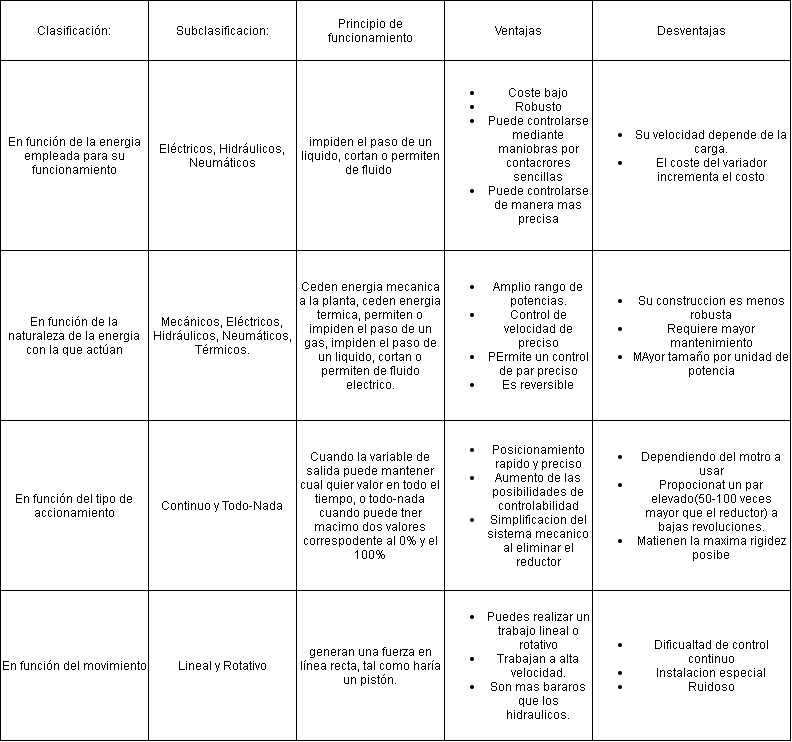

The diagram above was exported from draw.io. Its source (the exported page's mxGraphModel, read from the mxfile embedded in the PNG):
<mxGraphModel dx="1218" dy="229" grid="1" gridSize="10" guides="1" tooltips="1" connect="1" arrows="1" fold="1" page="1" pageScale="1" pageWidth="827" pageHeight="1169" math="0" shadow="0">
  <root>
    <mxCell id="0" />
    <mxCell id="1" parent="0" />
    <mxCell id="2" value="" style="shape=table;html=1;whiteSpace=wrap;startSize=0;container=1;collapsible=0;childLayout=tableLayout;" parent="1" vertex="1">
      <mxGeometry x="-40" y="140" width="790.0000000000005" height="740" as="geometry" />
    </mxCell>
    <mxCell id="25" style="shape=partialRectangle;html=1;whiteSpace=wrap;collapsible=0;dropTarget=0;pointerEvents=0;fillColor=none;top=0;left=0;bottom=0;right=0;points=[[0,0.5],[1,0.5]];portConstraint=eastwest;" parent="2" vertex="1">
      <mxGeometry width="790.0000000000005" height="60" as="geometry" />
    </mxCell>
    <mxCell id="26" value="Clasificación:" style="shape=partialRectangle;html=1;whiteSpace=wrap;connectable=0;fillColor=none;top=0;left=0;bottom=0;right=0;overflow=hidden;" parent="25" vertex="1">
      <mxGeometry width="148" height="60" as="geometry" />
    </mxCell>
    <mxCell id="27" value="Subclasificacion:" style="shape=partialRectangle;html=1;whiteSpace=wrap;connectable=0;fillColor=none;top=0;left=0;bottom=0;right=0;overflow=hidden;" parent="25" vertex="1">
      <mxGeometry x="148" width="148" height="60" as="geometry" />
    </mxCell>
    <mxCell id="28" value="Principio de funcionamiento" style="shape=partialRectangle;html=1;whiteSpace=wrap;connectable=0;fillColor=none;top=0;left=0;bottom=0;right=0;overflow=hidden;" parent="25" vertex="1">
      <mxGeometry x="296" width="148" height="60" as="geometry" />
    </mxCell>
    <mxCell id="30" value="Ventajas" style="shape=partialRectangle;html=1;whiteSpace=wrap;connectable=0;fillColor=none;top=0;left=0;bottom=0;right=0;overflow=hidden;" parent="25" vertex="1">
      <mxGeometry x="444" width="148" height="60" as="geometry" />
    </mxCell>
    <mxCell id="29" value="Desventajas" style="shape=partialRectangle;html=1;whiteSpace=wrap;connectable=0;fillColor=none;top=0;left=0;bottom=0;right=0;overflow=hidden;" parent="25" vertex="1">
      <mxGeometry x="592" width="198" height="60" as="geometry" />
    </mxCell>
    <mxCell id="40" style="shape=partialRectangle;html=1;whiteSpace=wrap;collapsible=0;dropTarget=0;pointerEvents=0;fillColor=none;top=0;left=0;bottom=0;right=0;points=[[0,0.5],[1,0.5]];portConstraint=eastwest;" parent="2" vertex="1">
      <mxGeometry y="60" width="790.0000000000005" height="190" as="geometry" />
    </mxCell>
    <mxCell id="41" value="En función de la energia empleada para su funcionamiento" style="shape=partialRectangle;html=1;whiteSpace=wrap;connectable=0;fillColor=none;top=0;left=0;bottom=0;right=0;overflow=hidden;" parent="40" vertex="1">
      <mxGeometry width="148" height="190" as="geometry" />
    </mxCell>
    <mxCell id="42" value="Eléctricos, Hidráulicos, Neumáticos" style="shape=partialRectangle;html=1;whiteSpace=wrap;connectable=0;fillColor=none;top=0;left=0;bottom=0;right=0;overflow=hidden;" parent="40" vertex="1">
      <mxGeometry x="148" width="148" height="190" as="geometry" />
    </mxCell>
    <mxCell id="43" value="&lt;span&gt;impiden el paso de un liquido, cortan o permiten de fluido&amp;nbsp;&lt;/span&gt;" style="shape=partialRectangle;html=1;whiteSpace=wrap;connectable=0;fillColor=none;top=0;left=0;bottom=0;right=0;overflow=hidden;" parent="40" vertex="1">
      <mxGeometry x="296" width="148" height="190" as="geometry" />
    </mxCell>
    <mxCell id="44" value="&lt;ul&gt;&lt;li&gt;Coste bajo&lt;/li&gt;&lt;li&gt;Robusto&lt;/li&gt;&lt;li&gt;Puede controlarse mediante maniobras por contacrores sencillas&lt;/li&gt;&lt;li&gt;Puede controlarse de manera mas precisa&lt;/li&gt;&lt;/ul&gt;" style="shape=partialRectangle;html=1;whiteSpace=wrap;connectable=0;fillColor=none;top=0;left=0;bottom=0;right=0;overflow=hidden;" parent="40" vertex="1">
      <mxGeometry x="444" width="148" height="190" as="geometry" />
    </mxCell>
    <mxCell id="45" value="&lt;ul&gt;&lt;li&gt;Su velocidad depende de la carga.&lt;/li&gt;&lt;li&gt;El coste del variador incrementa el costo&lt;/li&gt;&lt;/ul&gt;" style="shape=partialRectangle;html=1;whiteSpace=wrap;connectable=0;fillColor=none;top=0;left=0;bottom=0;right=0;overflow=hidden;" parent="40" vertex="1">
      <mxGeometry x="592" width="198" height="190" as="geometry" />
    </mxCell>
    <mxCell id="3" value="" style="shape=partialRectangle;html=1;whiteSpace=wrap;collapsible=0;dropTarget=0;pointerEvents=0;fillColor=none;top=0;left=0;bottom=0;right=0;points=[[0,0.5],[1,0.5]];portConstraint=eastwest;" parent="2" vertex="1">
      <mxGeometry y="250" width="790.0000000000005" height="170" as="geometry" />
    </mxCell>
    <mxCell id="22" value="En función de la naturaleza de la energia con la que actúan" style="shape=partialRectangle;html=1;whiteSpace=wrap;connectable=0;fillColor=none;top=0;left=0;bottom=0;right=0;overflow=hidden;" parent="3" vertex="1">
      <mxGeometry width="148" height="170" as="geometry" />
    </mxCell>
    <mxCell id="19" value="Mecánicos, Eléctricos, Hidráulicos, Neumáticos, Térmicos." style="shape=partialRectangle;html=1;whiteSpace=wrap;connectable=0;fillColor=none;top=0;left=0;bottom=0;right=0;overflow=hidden;" parent="3" vertex="1">
      <mxGeometry x="148" width="148" height="170" as="geometry" />
    </mxCell>
    <mxCell id="16" value="Ceden energia mecanica a la planta, ceden energia termica, permiten o impiden el paso de un gas, impiden el paso de un liquido, cortan o permiten de fluido electrico." style="shape=partialRectangle;html=1;whiteSpace=wrap;connectable=0;fillColor=none;top=0;left=0;bottom=0;right=0;overflow=hidden;" parent="3" vertex="1">
      <mxGeometry x="296" width="148" height="170" as="geometry" />
    </mxCell>
    <mxCell id="31" value="&lt;ul&gt;&lt;li&gt;Amplio rango de potencias.&lt;/li&gt;&lt;li&gt;Control de velocidad de preciso&lt;/li&gt;&lt;li&gt;PErmite un control de par preciso&lt;/li&gt;&lt;li&gt;Es reversible&lt;/li&gt;&lt;/ul&gt;" style="shape=partialRectangle;html=1;whiteSpace=wrap;connectable=0;fillColor=none;top=0;left=0;bottom=0;right=0;overflow=hidden;" parent="3" vertex="1">
      <mxGeometry x="444" width="148" height="170" as="geometry" />
    </mxCell>
    <mxCell id="4" value="&lt;ul&gt;&lt;li&gt;Su construccion es menos robusta&lt;/li&gt;&lt;li&gt;Requiere mayor mantenimiento&lt;/li&gt;&lt;li&gt;MAyor tamaño por unidad de potencia&lt;/li&gt;&lt;/ul&gt;" style="shape=partialRectangle;html=1;whiteSpace=wrap;connectable=0;fillColor=none;top=0;left=0;bottom=0;right=0;overflow=hidden;" parent="3" vertex="1">
      <mxGeometry x="592" width="198" height="170" as="geometry" />
    </mxCell>
    <mxCell id="7" value="" style="shape=partialRectangle;html=1;whiteSpace=wrap;collapsible=0;dropTarget=0;pointerEvents=0;fillColor=none;top=0;left=0;bottom=0;right=0;points=[[0,0.5],[1,0.5]];portConstraint=eastwest;" parent="2" vertex="1">
      <mxGeometry y="420" width="790.0000000000005" height="170" as="geometry" />
    </mxCell>
    <mxCell id="23" value="En función del tipo de accionamiento" style="shape=partialRectangle;html=1;whiteSpace=wrap;connectable=0;fillColor=none;top=0;left=0;bottom=0;right=0;overflow=hidden;" parent="7" vertex="1">
      <mxGeometry width="148" height="170" as="geometry" />
    </mxCell>
    <mxCell id="20" value="Continuo y Todo-Nada" style="shape=partialRectangle;html=1;whiteSpace=wrap;connectable=0;fillColor=none;top=0;left=0;bottom=0;right=0;overflow=hidden;" parent="7" vertex="1">
      <mxGeometry x="148" width="148" height="170" as="geometry" />
    </mxCell>
    <mxCell id="17" value="Cuando la variable de salida puede mantener cual quier valor en todo el tiempo, o todo-nada cuando puede tner macimo dos valores correspodente al 0% y el 100%" style="shape=partialRectangle;html=1;whiteSpace=wrap;connectable=0;fillColor=none;top=0;left=0;bottom=0;right=0;overflow=hidden;" parent="7" vertex="1">
      <mxGeometry x="296" width="148" height="170" as="geometry" />
    </mxCell>
    <mxCell id="32" value="&lt;ul&gt;&lt;li&gt;Posicionamiento rapido y preciso&lt;/li&gt;&lt;li&gt;Aumento de las posibilidades de controlabilidad&lt;/li&gt;&lt;li&gt;Simplificacion del sistema mecanico al eliminar el reductor&lt;/li&gt;&lt;/ul&gt;" style="shape=partialRectangle;html=1;whiteSpace=wrap;connectable=0;fillColor=none;top=0;left=0;bottom=0;right=0;overflow=hidden;" parent="7" vertex="1">
      <mxGeometry x="444" width="148" height="170" as="geometry" />
    </mxCell>
    <mxCell id="8" value="&lt;ul&gt;&lt;li&gt;Dependiendo del motro a usar&lt;/li&gt;&lt;li&gt;Propocionat un par elevado(50-100 veces mayor que el reductor) a bajas revoluciones.&lt;/li&gt;&lt;li&gt;Matienen la maxima rigidez posibe&lt;/li&gt;&lt;/ul&gt;" style="shape=partialRectangle;html=1;whiteSpace=wrap;connectable=0;fillColor=none;top=0;left=0;bottom=0;right=0;overflow=hidden;" parent="7" vertex="1">
      <mxGeometry x="592" width="198" height="170" as="geometry" />
    </mxCell>
    <mxCell id="34" style="shape=partialRectangle;html=1;whiteSpace=wrap;collapsible=0;dropTarget=0;pointerEvents=0;fillColor=none;top=0;left=0;bottom=0;right=0;points=[[0,0.5],[1,0.5]];portConstraint=eastwest;" parent="2" vertex="1">
      <mxGeometry y="590" width="790.0000000000005" height="150" as="geometry" />
    </mxCell>
    <mxCell id="35" value="En función del movimiento" style="shape=partialRectangle;html=1;whiteSpace=wrap;connectable=0;fillColor=none;top=0;left=0;bottom=0;right=0;overflow=hidden;" parent="34" vertex="1">
      <mxGeometry width="148" height="150" as="geometry" />
    </mxCell>
    <mxCell id="36" value="Lineal y Rotativo" style="shape=partialRectangle;html=1;whiteSpace=wrap;connectable=0;fillColor=none;top=0;left=0;bottom=0;right=0;overflow=hidden;" parent="34" vertex="1">
      <mxGeometry x="148" width="148" height="150" as="geometry" />
    </mxCell>
    <mxCell id="37" value="&lt;span style=&quot;text-align: left&quot;&gt;generan una fuerza en línea recta, tal como haría un pistón.&lt;/span&gt;" style="shape=partialRectangle;html=1;whiteSpace=wrap;connectable=0;fillColor=none;top=0;left=0;bottom=0;right=0;overflow=hidden;" parent="34" vertex="1">
      <mxGeometry x="296" width="148" height="150" as="geometry" />
    </mxCell>
    <mxCell id="38" value="&lt;ul&gt;&lt;li&gt;Puedes realizar un trabajo lineal o rotativo&lt;/li&gt;&lt;li&gt;Trabajan a alta velocidad.&lt;/li&gt;&lt;li&gt;Son mas bararos que los hidraulicos.&lt;/li&gt;&lt;/ul&gt;" style="shape=partialRectangle;html=1;whiteSpace=wrap;connectable=0;fillColor=none;top=0;left=0;bottom=0;right=0;overflow=hidden;" parent="34" vertex="1">
      <mxGeometry x="444" width="148" height="150" as="geometry" />
    </mxCell>
    <mxCell id="39" value="&lt;ul&gt;&lt;li&gt;Dificualtad de control continuo&lt;/li&gt;&lt;li&gt;Instalacion especial&lt;/li&gt;&lt;li&gt;Ruidoso&lt;/li&gt;&lt;/ul&gt;" style="shape=partialRectangle;html=1;whiteSpace=wrap;connectable=0;fillColor=none;top=0;left=0;bottom=0;right=0;overflow=hidden;" parent="34" vertex="1">
      <mxGeometry x="592" width="198" height="150" as="geometry" />
    </mxCell>
  </root>
</mxGraphModel>